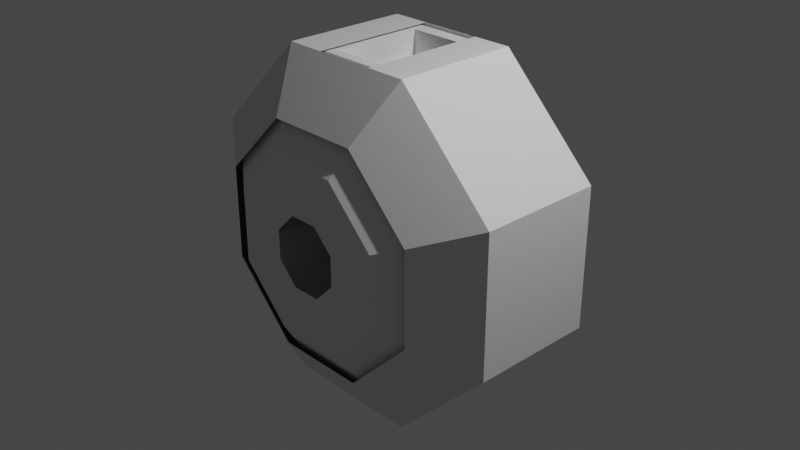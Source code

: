 # Source: sspx-observation-25-1-iva.blend  (saved by Blender 3.1.7; exported with 4.5.12 LTS)
import bpy
from mathutils import Matrix  # noqa: F401  (used for matrix-valued properties, if any)

bpy.ops.wm.read_factory_settings(use_empty=True)
scene = bpy.context.scene
scene.name = 'Scene'

# ---- collections
col_collection = bpy.data.collections.new('Collection'); scene.collection.children.link(col_collection)
col_collider_collider = bpy.data.collections.new('collider:collider')  # instanced only; not linked into the scene
col_collider_collider_001 = bpy.data.collections.new('collider:collider.001')  # instanced only; not linked into the scene
col_collider_collider_002 = bpy.data.collections.new('collider:collider.002')  # instanced only; not linked into the scene
col_collider_collider_003 = bpy.data.collections.new('collider:collider.003')  # instanced only; not linked into the scene
col_collider_collider_004 = bpy.data.collections.new('collider:collider.004')  # instanced only; not linked into the scene
col_collider_collider_005 = bpy.data.collections.new('collider:collider.005')  # instanced only; not linked into the scene
col_collider_collider_006 = bpy.data.collections.new('collider:collider.006')  # instanced only; not linked into the scene
col_collider_collider_007 = bpy.data.collections.new('collider:collider.007')  # instanced only; not linked into the scene

# ---- materials (node trees are filled in below, after node groups)
mat_material_001 = bpy.data.materials.new('Material.001')
mat_material_001.use_transparent_shadow = False

# ---- material node trees
mat_material_001.use_nodes = True; mat_material_001.node_tree.nodes.clear()
_N = mat_material_001.node_tree.nodes; _L = mat_material_001.node_tree.links
n0 = _N.new('ShaderNodeBsdfPrincipled'); n0.name = 'Principled BSDF'; n0.location = (10, 300)
n0.distribution = 'GGX'
n0.subsurface_method = 'RANDOM_WALK_SKIN'
n0.inputs[3].default_value = 1.45
n0.inputs[27].default_value = (0.0, 0.0, 0.0, 1.0)
n0.inputs[28].default_value = 1.0
n1 = _N.new('ShaderNodeOutputMaterial'); n1.name = 'Material Output'; n1.location = (300, 300)
_L.new(n0.outputs[0], n1.inputs[0])
n1.is_active_output = True

# ---- world
world_world = bpy.data.worlds.new('World'); scene.world = world_world
world_world.use_nodes = True; world_world.node_tree.nodes.clear()
_N = world_world.node_tree.nodes; _L = world_world.node_tree.links
n0 = _N.new('ShaderNodeOutputWorld'); n0.name = 'World Output'; n0.location = (300, 300)
n1 = _N.new('ShaderNodeBackground'); n1.name = 'Background'; n1.location = (10, 300)
n1.inputs[0].default_value = (0.05088, 0.05088, 0.05088, 1.0)
_L.new(n1.outputs[0], n0.inputs[0])
n0.is_active_output = True
world_world.color = (0.05088, 0.05088, 0.05088)
world_world.use_sun_shadow = False
world_world.sun_shadow_jitter_overblur = 0.0

# ---- cameras
cam_camera = bpy.data.cameras.new('Camera')
cam_camera.clip_end = 100.0
cam_camera.ortho_scale = 7.314

# ---- lights
light_light = bpy.data.lights.new('Light', 'POINT')
light_light.transmission_factor = 0.0
light_light.energy = 1000.0
light_light.shadow_soft_size = 0.1
light_light.shadow_maximum_resolution = 0.006
light_light.use_absolute_resolution = True

# ---- meshes
me_cylinder = bpy.data.meshes.new('Cylinder')
me_cylinder.from_pydata([(0.1594, 1.243, 0.3847), (0.3095, 0.5035, 1.804), (0.3847, 1.243, 0.1594), (1.804, 0.6544, 0.7473), (0.3847, 1.243, -0.1594), (1.804, 0.6544, -0.7473), (0.1594, 1.243, -0.3847), (0.7473, 0.6544, -1.804), (-0.1594, 1.243, -0.3847), (-0.7473, 0.6544, -1.804), (-0.3847, 1.243, -0.1594), (-1.804, 0.6544, -0.7473), (-0.3847, 1.243, 0.1594), (-1.804, 0.6544, 0.7473), (-0.1594, 1.243, 0.3847), (-0.3095, 0.5035, 1.804), (0.3095, -0.492, 1.804), (1.804, -0.5963, 0.7473), (1.804, -0.5963, -0.7473), (0.7473, -0.5963, -1.804), (-0.7473, -0.5963, -1.804), (-1.804, -0.5963, -0.7473), (-1.804, -0.5963, 0.7473), (-0.3095, -0.492, 1.804), (0.1594, -1.227, 0.3849), (0.3849, -1.227, 0.1594), (0.3849, -1.227, -0.1594), (0.1594, -1.227, -0.3849), (-0.1594, -1.227, -0.3849), (-0.3849, -1.227, -0.1594), (-0.3849, -1.227, 0.1594), (-0.1594, -1.227, 0.3849), (0.3827, 1.243, 0.9239), (0.9239, 1.243, 0.3827), (0.9239, 1.243, -0.3827), (0.3827, 1.243, -0.9239), (-0.3827, 1.243, -0.9239), (-0.9239, 1.243, -0.3827), (-0.9239, 1.243, 0.3827), (-0.3827, 1.243, 0.9239), (0.9242, -1.227, 0.3828), (0.3828, -1.227, 0.9242), (0.9242, -1.227, -0.3828), (0.3828, -1.227, -0.9242), (-0.3828, -1.227, -0.9242), (-0.9242, -1.227, -0.3828), (-0.9242, -1.227, 0.3828), (-0.3828, -1.227, 0.9242), (0.7473, 0.6544, 1.804), (-0.7473, 0.6544, 1.804), (0.7473, -0.5963, 1.804), (-0.7473, -0.5963, 1.804), (0.2342, 0.2768, 1.529), (-0.2342, 0.2768, 1.529), (0.2342, -0.2787, 1.529), (-0.2342, -0.2787, 1.529), (0.3095, 0.5035, 1.529), (-0.3095, 0.5035, 1.529), (0.3095, -0.492, 1.529), (-0.3095, -0.492, 1.529)], [], [(32, 33, 3, 48), (33, 34, 5, 3), (34, 35, 7, 5), (35, 36, 9, 7), (36, 37, 11, 9), (37, 38, 13, 11), (13, 22, 21, 11), (38, 39, 49, 13), (39, 32, 48, 49), (21, 45, 44, 20), (9, 20, 19, 7), (49, 51, 22, 13), (5, 18, 17, 3), (11, 21, 20, 9), (1, 16, 58, 56), (3, 17, 50, 48), (7, 19, 18, 5), (19, 43, 42, 18), (17, 40, 41, 50), (50, 41, 47, 51), (22, 46, 45, 21), (20, 44, 43, 19), (18, 42, 40, 17), (51, 47, 46, 22), (2, 33, 32, 0), (4, 34, 33, 2), (6, 35, 34, 4), (8, 36, 35, 6), (10, 37, 36, 8), (12, 38, 37, 10), (14, 39, 38, 12), (0, 32, 39, 14), (24, 41, 40, 25), (25, 40, 42, 26), (26, 42, 43, 27), (27, 43, 44, 28), (28, 44, 45, 29), (29, 45, 46, 30), (30, 46, 47, 31), (31, 47, 41, 24), (1, 15, 49, 48), (23, 16, 50, 51), (15, 23, 51, 49), (16, 1, 48, 50), (16, 23, 59, 58), (23, 15, 57, 59), (15, 1, 56, 57), (52, 53, 57, 56), (55, 54, 58, 59), (53, 55, 59, 57), (54, 52, 56, 58)])
_uv = me_cylinder.uv_layers.new(name='UVMap')
_uv.uv.foreach_set('vector', [1.0, 0.5, 0.875, 0.5, 0.875, 1.0, 1.0, 1.0, 0.875, 0.5, 0.75, 0.5, 0.75, 1.0, 0.875, 1.0, 0.75, 0.5, 0.625, 0.5, 0.625, 1.0, 0.75, 1.0, 0.625, 0.5, 0.5, 0.5, 0.5, 1.0, 0.625, 1.0, 0.5, 0.5, 0.375, 0.5, 0.375, 1.0, 0.5, 1.0, 0.375, 0.5, 0.25, 0.5, 0.25, 1.0, 0.375, 1.0, 0.25, 1.0, 0.25, 1.0, 0.375, 1.0, 0.375, 1.0, 0.25, 0.5, 0.125, 0.5, 0.125, 1.0, 0.25, 1.0, 0.125, 0.5, 0.0, 0.5, 0.0, 1.0, 0.125, 1.0, 0.375, 1.0, 0.375, 1.0, 0.5, 1.0, 0.5, 1.0, 0.5, 1.0, 0.5, 1.0, 0.625, 1.0, 0.625, 1.0, 0.125, 1.0, 0.125, 1.0, 0.25, 1.0, 0.25, 1.0, 0.75, 1.0, 0.75, 1.0, 0.875, 1.0, 0.875, 1.0, 0.375, 1.0, 0.375, 1.0, 0.5, 1.0, 0.5, 1.0, 0.002687, 1.0, 0.002687, 1.0, 0.002687, 1.0, 0.002687, 1.0, 0.875, 1.0, 0.875, 1.0, 1.0, 1.0, 1.0, 1.0, 0.625, 1.0, 0.625, 1.0, 0.75, 1.0, 0.75, 1.0, 0.625, 1.0, 0.625, 1.0, 0.75, 1.0, 0.75, 1.0, 0.875, 1.0, 0.875, 1.0, 1.0, 1.0, 1.0, 1.0, 0.0, 1.0, 0.0, 1.0, 0.125, 1.0, 0.125, 1.0, 0.25, 1.0, 0.25, 1.0, 0.375, 1.0, 0.375, 1.0, 0.5, 1.0, 0.5, 1.0, 0.625, 1.0, 0.625, 1.0, 0.75, 1.0, 0.75, 1.0, 0.875, 1.0, 0.875, 1.0, 0.125, 1.0, 0.125, 1.0, 0.25, 1.0, 0.25, 1.0, 0.9071, 0.4071, 0.9197, 0.4197, 0.75, 0.49, 0.75, 0.4722, 0.9722, 0.25, 0.99, 0.25, 0.9197, 0.4197, 0.9071, 0.4071, 0.9071, 0.09288, 0.9197, 0.08029, 0.99, 0.25, 0.9722, 0.25, 0.75, 0.0278, 0.75, 0.01, 0.9197, 0.08029, 0.9071, 0.09288, 0.5929, 0.09288, 0.5803, 0.08029, 0.75, 0.01, 0.75, 0.0278, 0.5278, 0.25, 0.51, 0.25, 0.5803, 0.08029, 0.5929, 0.09288, 0.5929, 0.4071, 0.5803, 0.4197, 0.51, 0.25, 0.5278, 0.25, 0.75, 0.4722, 0.75, 0.49, 0.5803, 0.4197, 0.5929, 0.4071, 0.25, 0.4722, 0.25, 0.49, 0.4197, 0.4197, 0.4071, 0.4071, 0.4071, 0.4071, 0.4197, 0.4197, 0.49, 0.25, 0.4722, 0.25, 0.4722, 0.25, 0.49, 0.25, 0.4197, 0.08029, 0.4071, 0.09288, 0.4071, 0.09288, 0.4197, 0.08029, 0.25, 0.01, 0.25, 0.02779, 0.25, 0.02779, 0.25, 0.01, 0.08029, 0.08029, 0.09288, 0.09288, 0.09288, 0.09288, 0.08029, 0.08029, 0.01, 0.25, 0.02779, 0.25, 0.02779, 0.25, 0.01, 0.25, 0.08029, 0.4197, 0.09288, 0.4071, 0.09288, 0.4071, 0.08029, 0.4197, 0.25, 0.49, 0.25, 0.4722, 0.002687, 1.0, 0.1223, 1.0, 0.125, 1.0, 0.0, 1.0, 0.1223, 1.0, 0.002687, 1.0, 0.0, 1.0, 0.125, 1.0, 0.1223, 1.0, 0.1223, 1.0, 0.125, 1.0, 0.125, 1.0, 0.002687, 1.0, 0.002687, 1.0, 0.0, 1.0, 0.0, 1.0, 0.002687, 1.0, 0.1223, 1.0, 0.1223, 1.0, 0.002687, 1.0, 0.1223, 1.0, 0.1223, 1.0, 0.1223, 1.0, 0.1223, 1.0, 0.1223, 1.0, 0.002687, 1.0, 0.002687, 1.0, 0.1223, 1.0, 0.008567, 1.0, 0.1164, 1.0, 0.1223, 1.0, 0.002687, 1.0, 0.1164, 1.0, 0.008567, 1.0, 0.002687, 1.0, 0.1223, 1.0, 0.1164, 1.0, 0.1164, 1.0, 0.1223, 1.0, 0.1223, 1.0, 0.008567, 1.0, 0.008567, 1.0, 0.002687, 1.0, 0.002687, 1.0])
me_cylinder.use_remesh_fix_poles = True
me_cylinder.use_remesh_preserve_attributes = False
me_cylinder.update()
me_cylinder_001 = bpy.data.meshes.new('Cylinder.001')
me_cylinder_001.from_pydata([(0.7583, 0.685, 1.831), (0.7583, -0.685, 1.831), (1.831, 0.685, 0.7583), (1.831, -0.685, -0.7583), (0.7583, -0.685, -1.831), (-0.7583, 0.685, -1.831), (-0.7583, -0.685, -1.831), (-0.7583, 0.685, 1.831), (1.831, -0.685, 0.7583), (1.831, 0.685, -0.7583), (0.7583, 0.685, -1.831), (-1.831, 0.685, -0.7583), (-1.831, -0.685, -0.7583), (-1.831, 0.685, 0.7583), (-1.831, -0.685, 0.7583), (-0.7583, -0.685, 1.831), (0.51, 1.095, 1.231), (1.231, 1.095, 0.51), (1.231, -1.095, 0.51), (0.51, -1.095, 1.231), (1.231, 1.095, -0.51), (1.231, -1.095, -0.51), (0.51, 1.095, -1.231), (0.51, -1.095, -1.231), (-0.51, 1.095, -1.231), (-0.51, -1.095, -1.231), (-1.231, 1.095, -0.51), (-1.231, -1.095, -0.51), (-1.231, 1.095, 0.51), (-1.231, -1.095, 0.51), (-0.51, 1.095, 1.231), (-0.51, -1.095, 1.231), (-0.3329, 0.685, 1.831), (0.3329, 0.685, 1.831), (0.3329, -0.685, 1.831), (-0.3329, -0.685, 1.831)], [], [(0, 2, 8, 1), (2, 9, 3, 8), (9, 10, 4, 3), (10, 5, 6, 4), (5, 11, 12, 6), (11, 13, 14, 12), (13, 7, 15, 14), (33, 0, 1, 34), (6, 25, 23, 4), (7, 30, 16, 0, 33, 32), (0, 16, 17, 2), (1, 19, 31, 15, 35, 34), (5, 24, 26, 11), (8, 18, 19, 1), (12, 27, 25, 6), (2, 17, 20, 9), (11, 26, 28, 13), (3, 21, 18, 8), (14, 29, 27, 12), (9, 20, 22, 10), (13, 28, 30, 7), (4, 23, 21, 3), (15, 31, 29, 14), (10, 22, 24, 5), (7, 32, 35, 15)])
_uv = me_cylinder_001.uv_layers.new(name='UVMap')
_uv.uv.foreach_set('vector', [1.0, 0.5, 0.875, 0.5, 0.875, 1.0, 1.0, 1.0, 0.875, 0.5, 0.75, 0.5, 0.75, 1.0, 0.875, 1.0, 0.75, 0.5, 0.625, 0.5, 0.625, 1.0, 0.75, 1.0, 0.625, 0.5, 0.5, 0.5, 0.5, 1.0, 0.625, 1.0, 0.5, 0.5, 0.375, 0.5, 0.375, 1.0, 0.5, 1.0, 0.375, 0.5, 0.25, 0.5, 0.25, 1.0, 0.375, 1.0, 0.25, 0.5, 0.125, 0.5, 0.125, 1.0, 0.25, 1.0, 0.04167, 0.5, 0.0, 0.5, 0.0, 1.0, 0.04167, 1.0, 0.5, 1.0, 0.5, 1.0, 0.625, 1.0, 0.625, 1.0, 0.125, 0.5, 0.125, 0.5, 0.0, 0.5, 0.0, 0.5, 0.04167, 0.5, 0.08333, 0.5, 1.0, 0.5, 1.0, 0.5, 0.875, 0.5, 0.875, 0.5, 0.0, 1.0, 0.0, 1.0, 0.125, 1.0, 0.125, 1.0, 0.08333, 1.0, 0.04167, 1.0, 0.5, 0.5, 0.5, 0.5, 0.375, 0.5, 0.375, 0.5, 0.875, 1.0, 0.875, 1.0, 1.0, 1.0, 1.0, 1.0, 0.375, 1.0, 0.375, 1.0, 0.5, 1.0, 0.5, 1.0, 0.875, 0.5, 0.875, 0.5, 0.75, 0.5, 0.75, 0.5, 0.375, 0.5, 0.375, 0.5, 0.25, 0.5, 0.25, 0.5, 0.75, 1.0, 0.75, 1.0, 0.875, 1.0, 0.875, 1.0, 0.25, 1.0, 0.25, 1.0, 0.375, 1.0, 0.375, 1.0, 0.75, 0.5, 0.75, 0.5, 0.625, 0.5, 0.625, 0.5, 0.25, 0.5, 0.25, 0.5, 0.125, 0.5, 0.125, 0.5, 0.625, 1.0, 0.625, 1.0, 0.75, 1.0, 0.75, 1.0, 0.125, 1.0, 0.125, 1.0, 0.25, 1.0, 0.25, 1.0, 0.625, 0.5, 0.625, 0.5, 0.5, 0.5, 0.5, 0.5, 0.125, 0.5, 0.08333, 0.5, 0.08333, 1.0, 0.125, 1.0])
me_cylinder_001.materials.append(mat_material_001)
me_cylinder_001.use_remesh_fix_poles = True
me_cylinder_001.use_remesh_preserve_attributes = False
me_cylinder_001.update()
me_collider = bpy.data.meshes.new('collider')
me_collider.from_pydata([(0.9961, 2.061, 0.05947), (0.9961, 2.061, -0.03779), (0.9961, -0.05127, -0.03779), (0.9961, -0.05127, 0.05947), (0.8894, -0.05127, 0.05947), (0.8894, -0.05127, -0.03779), (0.8894, 2.061, -0.03779), (0.8894, 2.061, 0.05947)], [(0, 1), (1, 2), (2, 3), (3, 4), (4, 5), (5, 6), (6, 7), (7, 0), (6, 1), (5, 2), (7, 4), (3, 0)], [])
me_collider.use_remesh_fix_poles = True
me_collider.use_remesh_preserve_attributes = False
me_collider.update()
me_collider_001 = bpy.data.meshes.new('collider.001')
me_collider_001.from_pydata([(0.04084, 2.061, 0.9984), (0.04084, 2.061, 0.8917), (0.04084, -0.05127, 0.8917), (0.04084, -0.05127, 0.9984), (-0.05641, -0.05127, 0.9984), (-0.05641, -0.05127, 0.8917), (-0.05641, 2.061, 0.8917), (-0.05641, 2.061, 0.9984)], [(0, 1), (1, 2), (2, 3), (3, 4), (4, 5), (5, 6), (6, 7), (7, 0), (6, 1), (5, 2), (7, 4), (3, 0)], [])
me_collider_001.use_remesh_fix_poles = True
me_collider_001.use_remesh_preserve_attributes = False
me_collider_001.update()
me_collider_002 = bpy.data.meshes.new('collider.002')
me_collider_002.from_pydata([(-0.8886, 2.061, 0.04312), (-0.8886, 2.061, -0.05413), (-0.8886, -0.05127, -0.05413), (-0.8886, -0.05127, 0.04312), (-0.9953, -0.05127, 0.04312), (-0.9953, -0.05127, -0.05413), (-0.9953, 2.061, -0.05413), (-0.9953, 2.061, 0.04312)], [(0, 1), (1, 2), (2, 3), (3, 4), (4, 5), (5, 6), (6, 7), (7, 0), (6, 1), (5, 2), (7, 4), (3, 0)], [])
me_collider_002.use_remesh_fix_poles = True
me_collider_002.use_remesh_preserve_attributes = False
me_collider_002.update()
me_collider_003 = bpy.data.meshes.new('collider.003')
me_collider_003.from_pydata([(0.05719, 2.061, -0.8864), (0.05719, 2.061, -0.993), (0.05719, -0.05127, -0.993), (0.05719, -0.05127, -0.8864), (-0.04007, -0.05127, -0.8864), (-0.04007, -0.05127, -0.993), (-0.04007, 2.061, -0.993), (-0.04007, 2.061, -0.8864)], [(0, 1), (1, 2), (2, 3), (3, 4), (4, 5), (5, 6), (6, 7), (7, 0), (6, 1), (5, 2), (7, 4), (3, 0)], [])
me_collider_003.use_remesh_fix_poles = True
me_collider_003.use_remesh_preserve_attributes = False
me_collider_003.update()
me_collider_004 = bpy.data.meshes.new('collider.004')
me_collider_004.from_pydata([(0.05719, 2.061, -0.8864), (0.05719, 2.061, -0.993), (0.05719, -0.05127, -0.993), (0.05719, -0.05127, -0.8864), (-0.04007, -0.05127, -0.8864), (-0.04007, -0.05127, -0.993), (-0.04007, 2.061, -0.993), (-0.04007, 2.061, -0.8864)], [(0, 1), (1, 2), (2, 3), (3, 4), (4, 5), (5, 6), (6, 7), (7, 0), (6, 1), (5, 2), (7, 4), (3, 0)], [])
me_collider_004.use_remesh_fix_poles = True
me_collider_004.use_remesh_preserve_attributes = False
me_collider_004.update()
me_collider_005 = bpy.data.meshes.new('collider.005')
me_collider_005.from_pydata([(-0.8886, 2.061, 0.04312), (-0.8886, 2.061, -0.05413), (-0.8886, -0.05127, -0.05413), (-0.8886, -0.05127, 0.04312), (-0.9953, -0.05127, 0.04312), (-0.9953, -0.05127, -0.05413), (-0.9953, 2.061, -0.05413), (-0.9953, 2.061, 0.04312)], [(0, 1), (1, 2), (2, 3), (3, 4), (4, 5), (5, 6), (6, 7), (7, 0), (6, 1), (5, 2), (7, 4), (3, 0)], [])
me_collider_005.use_remesh_fix_poles = True
me_collider_005.use_remesh_preserve_attributes = False
me_collider_005.update()
me_collider_006 = bpy.data.meshes.new('collider.006')
me_collider_006.from_pydata([(0.04084, 2.061, 0.9984), (0.04084, 2.061, 0.8917), (0.04084, -0.05127, 0.8917), (0.04084, -0.05127, 0.9984), (-0.05641, -0.05127, 0.9984), (-0.05641, -0.05127, 0.8917), (-0.05641, 2.061, 0.8917), (-0.05641, 2.061, 0.9984)], [(0, 1), (1, 2), (2, 3), (3, 4), (4, 5), (5, 6), (6, 7), (7, 0), (6, 1), (5, 2), (7, 4), (3, 0)], [])
me_collider_006.use_remesh_fix_poles = True
me_collider_006.use_remesh_preserve_attributes = False
me_collider_006.update()
me_collider_007 = bpy.data.meshes.new('collider.007')
me_collider_007.from_pydata([(0.9961, 2.061, 0.05947), (0.9961, 2.061, -0.03779), (0.9961, -0.05127, -0.03779), (0.9961, -0.05127, 0.05947), (0.8894, -0.05127, 0.05947), (0.8894, -0.05127, -0.03779), (0.8894, 2.061, -0.03779), (0.8894, 2.061, 0.05947)], [(0, 1), (1, 2), (2, 3), (3, 4), (4, 5), (5, 6), (6, 7), (7, 0), (6, 1), (5, 2), (7, 4), (3, 0)], [])
me_collider_007.use_remesh_fix_poles = True
me_collider_007.use_remesh_preserve_attributes = False
me_collider_007.update()

# ---- objects
ob_light = bpy.data.objects.new('Light', light_light)
ob_camera = bpy.data.objects.new('Camera', cam_camera)
ob_nf_htch_iva_basic = bpy.data.objects.new('NF_HTCH_IVA_Basic', None)
ob_nf_htch_iva_basic_001 = bpy.data.objects.new('NF_HTCH_IVA_Basic.001', None)
ob_nf_htch_eva_basic = bpy.data.objects.new('NF_HTCH_EVA_Basic', None)
ob_empty = bpy.data.objects.new('Empty', None)
ob_shellcollider = bpy.data.objects.new('shellCollider', me_cylinder)
ob_collider = bpy.data.objects.new('collider', None)
ob_collider_001 = bpy.data.objects.new('collider.001', None)
ob_collider_002 = bpy.data.objects.new('collider.002', None)
ob_collider_003 = bpy.data.objects.new('collider.003', None)
ob_empty_001 = bpy.data.objects.new('Empty.001', None)
ob_empty_002 = bpy.data.objects.new('Empty.002', None)
ob_collider_004 = bpy.data.objects.new('collider.004', None)
ob_collider_005 = bpy.data.objects.new('collider.005', None)
ob_collider_006 = bpy.data.objects.new('collider.006', None)
ob_collider_007 = bpy.data.objects.new('collider.007', None)
ob_empty_003 = bpy.data.objects.new('Empty.003', None)
ob_depthmask = bpy.data.objects.new('depthMask', me_cylinder_001)
ob_mesh_collider = bpy.data.objects.new('mesh:collider', me_collider)
ob_mesh_collider_001 = bpy.data.objects.new('mesh:collider.001', me_collider_001)
ob_mesh_collider_002 = bpy.data.objects.new('mesh:collider.002', me_collider_002)
ob_mesh_collider_003 = bpy.data.objects.new('mesh:collider.003', me_collider_003)
ob_mesh_collider_004 = bpy.data.objects.new('mesh:collider.004', me_collider_004)
ob_mesh_collider_005 = bpy.data.objects.new('mesh:collider.005', me_collider_005)
ob_mesh_collider_006 = bpy.data.objects.new('mesh:collider.006', me_collider_006)
ob_mesh_collider_007 = bpy.data.objects.new('mesh:collider.007', me_collider_007)

# ---- transforms, parenting, visibility, modifiers, constraints
ob_light.location = (4.076, 1.005, 5.904)
ob_light.rotation_euler = (0.6503, 0.05522, 1.866)
ob_light.lock_rotations_4d = False
ob_light.empty_display_type = 'ARROWS'
ob_light.color = (0.0, 0.0, 0.0, 0.0)
ob_light.lineart.crease_threshold = 0.0
ob_camera.location = (7.359, -6.926, 4.958)
ob_camera.rotation_euler = (1.109, -4.651e-08, 0.8149)
ob_camera.lock_rotations_4d = False
ob_camera.empty_display_type = 'ARROWS'
ob_camera.color = (0.0, 0.0, 0.0, 0.0)
ob_camera.display_type = 'WIRE'
ob_camera.lineart.crease_threshold = 0.0
ob_nf_htch_iva_basic.location = (0.0, 1.229, 0.0)
ob_nf_htch_iva_basic.rotation_mode = 'QUATERNION'
ob_nf_htch_iva_basic.rotation_quaternion = (0.7071, 0.7071, 0.0, 0.0)
ob_nf_htch_iva_basic_001.location = (0.0, -1.203, 0.0)
ob_nf_htch_iva_basic_001.rotation_mode = 'QUATERNION'
ob_nf_htch_iva_basic_001.rotation_quaternion = (0.7071, -0.7071, 0.0, 0.0)
ob_nf_htch_eva_basic.location = (0.0, 0.0, 1.491)
ob_nf_htch_eva_basic.rotation_mode = 'QUATERNION'
ob_nf_htch_eva_basic.rotation_quaternion = (4.371e-08, -1.0, 0.0, 0.0)
ob_empty.location = (0.0, 0.0, 0.0)
ob_shellcollider.parent = ob_empty
ob_shellcollider.location = (0.0, 0.0, 0.0)
ob_collider.parent = ob_empty_001
ob_collider.location = (-1.164e-10, 0.0, 5.821e-10)
ob_collider.rotation_euler = (1.162e-07, 1.192e-07, 4.245e-14)
ob_collider.empty_display_type = 'ARROWS'
ob_collider.empty_display_size = 0.3
ob_collider.instance_type = 'COLLECTION'
ob_collider_001.parent = ob_empty_001
ob_collider_001.location = (-1.164e-10, 0.0, 5.821e-10)
ob_collider_001.rotation_euler = (1.162e-07, 1.192e-07, 4.245e-14)
ob_collider_001.empty_display_type = 'ARROWS'
ob_collider_001.empty_display_size = 0.3
ob_collider_001.instance_type = 'COLLECTION'
ob_collider_002.parent = ob_empty_001
ob_collider_002.location = (-1.164e-10, 0.0, 5.821e-10)
ob_collider_002.rotation_euler = (1.162e-07, 1.192e-07, 4.245e-14)
ob_collider_002.empty_display_type = 'ARROWS'
ob_collider_002.empty_display_size = 0.3
ob_collider_002.instance_type = 'COLLECTION'
ob_collider_003.parent = ob_empty_001
ob_collider_003.location = (-1.164e-10, 0.0, 5.821e-10)
ob_collider_003.rotation_euler = (1.162e-07, 1.192e-07, 4.245e-14)
ob_collider_003.empty_display_type = 'ARROWS'
ob_collider_003.empty_display_size = 0.3
ob_collider_003.instance_type = 'COLLECTION'
ob_empty_001.parent = ob_empty
ob_empty_001.location = (0.001705, 1.027, -0.02745)
ob_empty_001.rotation_euler = (-3.142, -0.3883, -1.878e-07)
ob_empty_002.parent = ob_empty
ob_empty_002.location = (0.001705, 1.027, -0.02745)
ob_empty_002.rotation_euler = (-3.142, 0.3971, 2.175e-08)
ob_collider_004.parent = ob_empty_002
ob_collider_004.location = (-6.286e-09, -2.384e-07, -1.455e-09)
ob_collider_004.rotation_euler = (1.162e-07, 1.192e-07, 2.824e-14)
ob_collider_004.empty_display_type = 'ARROWS'
ob_collider_004.empty_display_size = 0.3
ob_collider_004.instance_type = 'COLLECTION'
ob_collider_005.parent = ob_empty_002
ob_collider_005.location = (-6.286e-09, -2.384e-07, -1.455e-09)
ob_collider_005.rotation_euler = (1.162e-07, 1.192e-07, 2.824e-14)
ob_collider_005.empty_display_type = 'ARROWS'
ob_collider_005.empty_display_size = 0.3
ob_collider_005.instance_type = 'COLLECTION'
ob_collider_006.parent = ob_empty_002
ob_collider_006.location = (-6.286e-09, -2.384e-07, -1.455e-09)
ob_collider_006.rotation_euler = (1.162e-07, 1.192e-07, 2.824e-14)
ob_collider_006.empty_display_type = 'ARROWS'
ob_collider_006.empty_display_size = 0.3
ob_collider_006.instance_type = 'COLLECTION'
ob_collider_007.parent = ob_empty_002
ob_collider_007.location = (-6.286e-09, -2.384e-07, -1.455e-09)
ob_collider_007.rotation_euler = (1.162e-07, 1.192e-07, 2.824e-14)
ob_collider_007.empty_display_type = 'ARROWS'
ob_collider_007.empty_display_size = 0.3
ob_collider_007.instance_type = 'COLLECTION'
ob_empty_003.parent = ob_empty
ob_empty_003.location = (0.001705, 1.027, -0.02745)
ob_empty_003.rotation_euler = (-3.142, 0.3971, 2.175e-08)
ob_depthmask.parent = ob_empty
ob_depthmask.location = (0.0, 0.0, 0.0)
ob_mesh_collider.location = (0.0, 0.0, 0.0)
ob_mesh_collider_001.location = (0.0, 0.0, 0.0)
ob_mesh_collider_002.location = (0.0, 0.0, 0.0)
ob_mesh_collider_003.location = (0.0, 0.0, 0.0)
ob_mesh_collider_004.location = (0.0, 0.0, 0.0)
ob_mesh_collider_005.location = (0.0, 0.0, 0.0)
ob_mesh_collider_006.location = (0.0, 0.0, 0.0)
ob_mesh_collider_007.location = (0.0, 0.0, 0.0)
ob_collider.instance_collection = col_collider_collider
ob_collider_001.instance_collection = col_collider_collider_001
ob_collider_002.instance_collection = col_collider_collider_002
ob_collider_003.instance_collection = col_collider_collider_003
ob_collider_004.instance_collection = col_collider_collider_004
ob_collider_005.instance_collection = col_collider_collider_005
ob_collider_006.instance_collection = col_collider_collider_006
ob_collider_007.instance_collection = col_collider_collider_007

# ---- collection membership
col_collection.objects.link(ob_light)
col_collection.objects.link(ob_camera)
col_collection.objects.link(ob_nf_htch_iva_basic)
col_collection.objects.link(ob_nf_htch_iva_basic_001)
col_collection.objects.link(ob_nf_htch_eva_basic)
col_collection.objects.link(ob_empty)
col_collection.objects.link(ob_shellcollider)
col_collection.objects.link(ob_collider)
col_collection.objects.link(ob_collider_001)
col_collection.objects.link(ob_collider_002)
col_collection.objects.link(ob_collider_003)
col_collection.objects.link(ob_empty_001)
col_collection.objects.link(ob_empty_002)
col_collection.objects.link(ob_collider_004)
col_collection.objects.link(ob_collider_005)
col_collection.objects.link(ob_collider_006)
col_collection.objects.link(ob_collider_007)
col_collection.objects.link(ob_empty_003)
col_collection.objects.link(ob_depthmask)
col_collider_collider.objects.link(ob_mesh_collider)
col_collider_collider_001.objects.link(ob_mesh_collider_001)
col_collider_collider_002.objects.link(ob_mesh_collider_002)
col_collider_collider_003.objects.link(ob_mesh_collider_003)
col_collider_collider_004.objects.link(ob_mesh_collider_004)
col_collider_collider_005.objects.link(ob_mesh_collider_005)
col_collider_collider_006.objects.link(ob_mesh_collider_006)
col_collider_collider_007.objects.link(ob_mesh_collider_007)

# ---- scene / render settings (as saved in the file)
scene.camera = ob_camera
scene.frame_start = 1; scene.frame_end = 250; scene.frame_set(1)
scene.render.engine = 'BLENDER_EEVEE_NEXT'
scene.cycles.sampling_pattern = 'TABULATED_SOBOL'
scene.cycles.use_light_tree = False
scene.view_settings.view_transform = 'Filmic'
bpy.context.view_layer.update()
